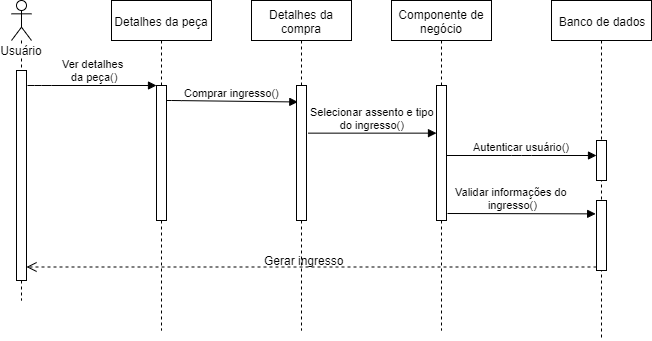

The diagram above was exported from draw.io. Its source (the exported page's mxGraphModel, read from the mxfile embedded in the PNG):
<mxGraphModel dx="1422" dy="794" grid="1" gridSize="10" guides="1" tooltips="1" connect="1" arrows="1" fold="1" page="1" pageScale="1" pageWidth="1100" pageHeight="850" background="#ffffff" math="0" shadow="0">
  <root>
    <mxCell id="0" />
    <mxCell id="1" parent="0" />
    <mxCell id="rOun5UHSa4FdmJS62DFf-1" value="Usuário" style="shape=umlLifeline;participant=umlActor;perimeter=lifelinePerimeter;whiteSpace=wrap;html=1;container=1;collapsible=0;recursiveResize=0;verticalAlign=top;spacingTop=36;labelBackgroundColor=#ffffff;outlineConnect=0;" parent="1" vertex="1">
      <mxGeometry x="170" y="100" width="20" height="300" as="geometry" />
    </mxCell>
    <mxCell id="rOun5UHSa4FdmJS62DFf-2" value="" style="html=1;points=[];perimeter=orthogonalPerimeter;" parent="rOun5UHSa4FdmJS62DFf-1" vertex="1">
      <mxGeometry x="5" y="70" width="10" height="210" as="geometry" />
    </mxCell>
    <mxCell id="rOun5UHSa4FdmJS62DFf-3" value="Detalhes da peça" style="shape=umlLifeline;perimeter=lifelinePerimeter;whiteSpace=wrap;html=1;container=1;collapsible=0;recursiveResize=0;outlineConnect=0;" parent="1" vertex="1">
      <mxGeometry x="270" y="100" width="100" height="330" as="geometry" />
    </mxCell>
    <mxCell id="rOun5UHSa4FdmJS62DFf-4" value="" style="html=1;points=[];perimeter=orthogonalPerimeter;" parent="rOun5UHSa4FdmJS62DFf-3" vertex="1">
      <mxGeometry x="45" y="85" width="10" height="135" as="geometry" />
    </mxCell>
    <mxCell id="rOun5UHSa4FdmJS62DFf-5" value="Ver detalhes &lt;br&gt;da peça()" style="html=1;verticalAlign=bottom;endArrow=block;entryX=0;entryY=0;" parent="1" target="rOun5UHSa4FdmJS62DFf-4" edge="1">
      <mxGeometry relative="1" as="geometry">
        <mxPoint x="186" y="185" as="sourcePoint" />
        <Array as="points">
          <mxPoint x="200" y="185" />
        </Array>
      </mxGeometry>
    </mxCell>
    <mxCell id="rOun5UHSa4FdmJS62DFf-8" value="Comprar ingresso()" style="html=1;verticalAlign=bottom;endArrow=block;entryX=0.133;entryY=0.122;entryDx=0;entryDy=0;entryPerimeter=0;" parent="1" target="rOun5UHSa4FdmJS62DFf-10" edge="1">
      <mxGeometry relative="1" as="geometry">
        <mxPoint x="325" y="200" as="sourcePoint" />
        <mxPoint x="449" y="200" as="targetPoint" />
        <Array as="points">
          <mxPoint x="330" y="200" />
        </Array>
      </mxGeometry>
    </mxCell>
    <mxCell id="rOun5UHSa4FdmJS62DFf-9" value="Detalhes da compra" style="shape=umlLifeline;perimeter=lifelinePerimeter;whiteSpace=wrap;html=1;container=1;collapsible=0;recursiveResize=0;outlineConnect=0;" parent="1" vertex="1">
      <mxGeometry x="410" y="100" width="100" height="330" as="geometry" />
    </mxCell>
    <mxCell id="rOun5UHSa4FdmJS62DFf-10" value="" style="html=1;points=[];perimeter=orthogonalPerimeter;" parent="rOun5UHSa4FdmJS62DFf-9" vertex="1">
      <mxGeometry x="45" y="85" width="10" height="135" as="geometry" />
    </mxCell>
    <mxCell id="rOun5UHSa4FdmJS62DFf-11" value="Componente de negócio" style="shape=umlLifeline;perimeter=lifelinePerimeter;whiteSpace=wrap;html=1;container=1;collapsible=0;recursiveResize=0;outlineConnect=0;" parent="1" vertex="1">
      <mxGeometry x="550" y="100" width="100" height="330" as="geometry" />
    </mxCell>
    <mxCell id="rOun5UHSa4FdmJS62DFf-12" value="" style="html=1;points=[];perimeter=orthogonalPerimeter;" parent="rOun5UHSa4FdmJS62DFf-11" vertex="1">
      <mxGeometry x="45" y="85" width="10" height="135" as="geometry" />
    </mxCell>
    <mxCell id="rOun5UHSa4FdmJS62DFf-13" value="Selecionar assento e tipo&lt;br&gt;do ingresso()" style="html=1;verticalAlign=bottom;endArrow=block;labelBackgroundColor=none;exitX=1.181;exitY=0.353;exitDx=0;exitDy=0;exitPerimeter=0;" parent="1" source="rOun5UHSa4FdmJS62DFf-10" target="rOun5UHSa4FdmJS62DFf-12" edge="1">
      <mxGeometry x="-0.0078" width="80" relative="1" as="geometry">
        <mxPoint x="670" y="228" as="sourcePoint" />
        <mxPoint x="596" y="231" as="targetPoint" />
        <Array as="points" />
        <mxPoint as="offset" />
      </mxGeometry>
    </mxCell>
    <mxCell id="rOun5UHSa4FdmJS62DFf-14" value="Banco de dados" style="shape=umlLifeline;perimeter=lifelinePerimeter;whiteSpace=wrap;html=1;container=1;collapsible=0;recursiveResize=0;outlineConnect=0;" parent="1" vertex="1">
      <mxGeometry x="710" y="100" width="100" height="340" as="geometry" />
    </mxCell>
    <mxCell id="rOun5UHSa4FdmJS62DFf-17" value="" style="html=1;points=[];perimeter=orthogonalPerimeter;" parent="rOun5UHSa4FdmJS62DFf-14" vertex="1">
      <mxGeometry x="45" y="200" width="10" height="70" as="geometry" />
    </mxCell>
    <mxCell id="rOun5UHSa4FdmJS62DFf-25" value="" style="html=1;points=[];perimeter=orthogonalPerimeter;" parent="rOun5UHSa4FdmJS62DFf-14" vertex="1">
      <mxGeometry x="45" y="140" width="10" height="40" as="geometry" />
    </mxCell>
    <mxCell id="rOun5UHSa4FdmJS62DFf-18" value="Validar informações do &lt;br&gt;ingresso()" style="html=1;verticalAlign=bottom;endArrow=block;entryX=-0.083;entryY=0.191;entryDx=0;entryDy=0;entryPerimeter=0;" parent="1" target="rOun5UHSa4FdmJS62DFf-17" edge="1">
      <mxGeometry x="-0.1315" relative="1" as="geometry">
        <mxPoint x="606" y="313" as="sourcePoint" />
        <mxPoint x="845" y="284" as="targetPoint" />
        <mxPoint as="offset" />
      </mxGeometry>
    </mxCell>
    <mxCell id="rOun5UHSa4FdmJS62DFf-19" value="" style="html=1;verticalAlign=bottom;endArrow=open;dashed=1;endSize=8;exitX=0;exitY=0.95;" parent="1" source="rOun5UHSa4FdmJS62DFf-17" target="rOun5UHSa4FdmJS62DFf-2" edge="1">
      <mxGeometry relative="1" as="geometry">
        <mxPoint x="630" y="305" as="targetPoint" />
      </mxGeometry>
    </mxCell>
    <mxCell id="rOun5UHSa4FdmJS62DFf-28" value="Gerar ingresso&amp;nbsp;" style="text;html=1;align=center;verticalAlign=middle;resizable=0;points=[];;labelBackgroundColor=none;" parent="rOun5UHSa4FdmJS62DFf-19" vertex="1" connectable="0">
      <mxGeometry x="0.0681" relative="1" as="geometry">
        <mxPoint x="12.5" y="-7" as="offset" />
      </mxGeometry>
    </mxCell>
    <mxCell id="rOun5UHSa4FdmJS62DFf-23" value="Autenticar usuário()" style="html=1;verticalAlign=bottom;endArrow=block;labelBackgroundColor=none;" parent="1" target="rOun5UHSa4FdmJS62DFf-25" edge="1">
      <mxGeometry width="80" relative="1" as="geometry">
        <mxPoint x="605" y="255" as="sourcePoint" />
        <mxPoint x="756" y="258" as="targetPoint" />
        <Array as="points">
          <mxPoint x="680" y="255" />
        </Array>
      </mxGeometry>
    </mxCell>
  </root>
</mxGraphModel>